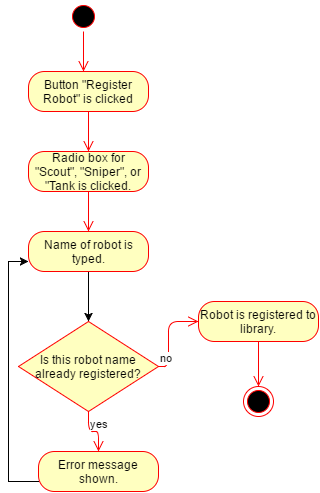

The diagram above was exported from draw.io. Its source (the exported page's mxGraphModel, read from the mxfile embedded in the PNG):
<mxGraphModel dx="972" dy="414" grid="1" gridSize="10" guides="1" tooltips="1" connect="1" arrows="1" fold="1" page="1" pageScale="1" pageWidth="100" pageHeight="100" background="#ffffff" math="0" shadow="0">
  <root>
    <mxCell id="0" />
    <mxCell id="1" parent="0" />
    <mxCell id="3" value="" style="ellipse;html=1;shape=startState;fillColor=#000000;strokeColor=#ff0000;" vertex="1" parent="1">
      <mxGeometry x="60" y="10" width="30" height="30" as="geometry" />
    </mxCell>
    <mxCell id="4" value="" style="edgeStyle=orthogonalEdgeStyle;html=1;verticalAlign=bottom;endArrow=open;endSize=8;strokeColor=#ff0000;" edge="1" source="3" parent="1">
      <mxGeometry relative="1" as="geometry">
        <mxPoint x="75" y="80" as="targetPoint" />
      </mxGeometry>
    </mxCell>
    <mxCell id="8" value="Button &quot;Register Robot&quot; is clicked" style="rounded=1;whiteSpace=wrap;html=1;arcSize=40;fillColor=#ffffc0;strokeColor=#ff0000;" vertex="1" parent="1">
      <mxGeometry x="20" y="80" width="120" height="40" as="geometry" />
    </mxCell>
    <mxCell id="9" value="" style="edgeStyle=orthogonalEdgeStyle;html=1;verticalAlign=bottom;endArrow=open;endSize=8;strokeColor=#ff0000;" edge="1" source="8" parent="1">
      <mxGeometry relative="1" as="geometry">
        <mxPoint x="80" y="160" as="targetPoint" />
      </mxGeometry>
    </mxCell>
    <mxCell id="10" value="Radio box for &quot;Scout&quot;, &quot;Sniper&quot;, or &quot;Tank is clicked." style="rounded=1;whiteSpace=wrap;html=1;arcSize=40;fillColor=#ffffc0;strokeColor=#ff0000;" vertex="1" parent="1">
      <mxGeometry x="20" y="160" width="120" height="40" as="geometry" />
    </mxCell>
    <mxCell id="11" value="" style="edgeStyle=orthogonalEdgeStyle;html=1;verticalAlign=bottom;endArrow=open;endSize=8;strokeColor=#ff0000;" edge="1" source="10" parent="1" target="12">
      <mxGeometry relative="1" as="geometry">
        <mxPoint x="80" y="240" as="targetPoint" />
      </mxGeometry>
    </mxCell>
    <mxCell id="17" style="edgeStyle=orthogonalEdgeStyle;rounded=0;html=1;jettySize=auto;orthogonalLoop=1;" edge="1" parent="1" source="12" target="13">
      <mxGeometry relative="1" as="geometry" />
    </mxCell>
    <mxCell id="12" value="Name of robot is typed." style="rounded=1;whiteSpace=wrap;html=1;arcSize=40;fillColor=#ffffc0;strokeColor=#ff0000;" vertex="1" parent="1">
      <mxGeometry x="20" y="240" width="120" height="40" as="geometry" />
    </mxCell>
    <mxCell id="13" value="Is this robot name already registered?" style="rhombus;whiteSpace=wrap;html=1;fillColor=#ffffc0;strokeColor=#ff0000;" vertex="1" parent="1">
      <mxGeometry x="10" y="330" width="140" height="90" as="geometry" />
    </mxCell>
    <mxCell id="14" value="no" style="edgeStyle=orthogonalEdgeStyle;html=1;align=left;verticalAlign=bottom;endArrow=open;endSize=8;strokeColor=#ff0000;entryX=0;entryY=0.5;" edge="1" source="13" parent="1" target="20">
      <mxGeometry x="-1" relative="1" as="geometry">
        <mxPoint x="210" y="320" as="targetPoint" />
        <Array as="points">
          <mxPoint x="160" y="375" />
          <mxPoint x="160" y="330" />
        </Array>
      </mxGeometry>
    </mxCell>
    <mxCell id="15" value="yes" style="edgeStyle=orthogonalEdgeStyle;html=1;align=left;verticalAlign=top;endArrow=open;endSize=8;strokeColor=#ff0000;" edge="1" source="13" parent="1" target="18">
      <mxGeometry x="-1" relative="1" as="geometry">
        <mxPoint x="90" y="480" as="targetPoint" />
      </mxGeometry>
    </mxCell>
    <mxCell id="19" style="edgeStyle=orthogonalEdgeStyle;rounded=0;html=1;entryX=0;entryY=0.75;jettySize=auto;orthogonalLoop=1;exitX=0;exitY=0.75;" edge="1" parent="1" source="18" target="12">
      <mxGeometry relative="1" as="geometry">
        <Array as="points">
          <mxPoint y="490" />
          <mxPoint y="270" />
        </Array>
      </mxGeometry>
    </mxCell>
    <mxCell id="18" value="Error message shown." style="rounded=1;whiteSpace=wrap;html=1;arcSize=40;fillColor=#ffffc0;strokeColor=#ff0000;" vertex="1" parent="1">
      <mxGeometry x="30" y="460" width="120" height="40" as="geometry" />
    </mxCell>
    <mxCell id="20" value="Robot is registered to library." style="rounded=1;whiteSpace=wrap;html=1;arcSize=40;fillColor=#ffffc0;strokeColor=#ff0000;" vertex="1" parent="1">
      <mxGeometry x="190" y="310" width="120" height="40" as="geometry" />
    </mxCell>
    <mxCell id="21" value="" style="edgeStyle=orthogonalEdgeStyle;html=1;verticalAlign=bottom;endArrow=open;endSize=8;strokeColor=#ff0000;" edge="1" source="20" parent="1" target="22">
      <mxGeometry relative="1" as="geometry">
        <mxPoint x="250" y="410" as="targetPoint" />
      </mxGeometry>
    </mxCell>
    <mxCell id="22" value="" style="ellipse;html=1;shape=endState;fillColor=#000000;strokeColor=#ff0000;" vertex="1" parent="1">
      <mxGeometry x="235" y="395" width="30" height="30" as="geometry" />
    </mxCell>
  </root>
</mxGraphModel>